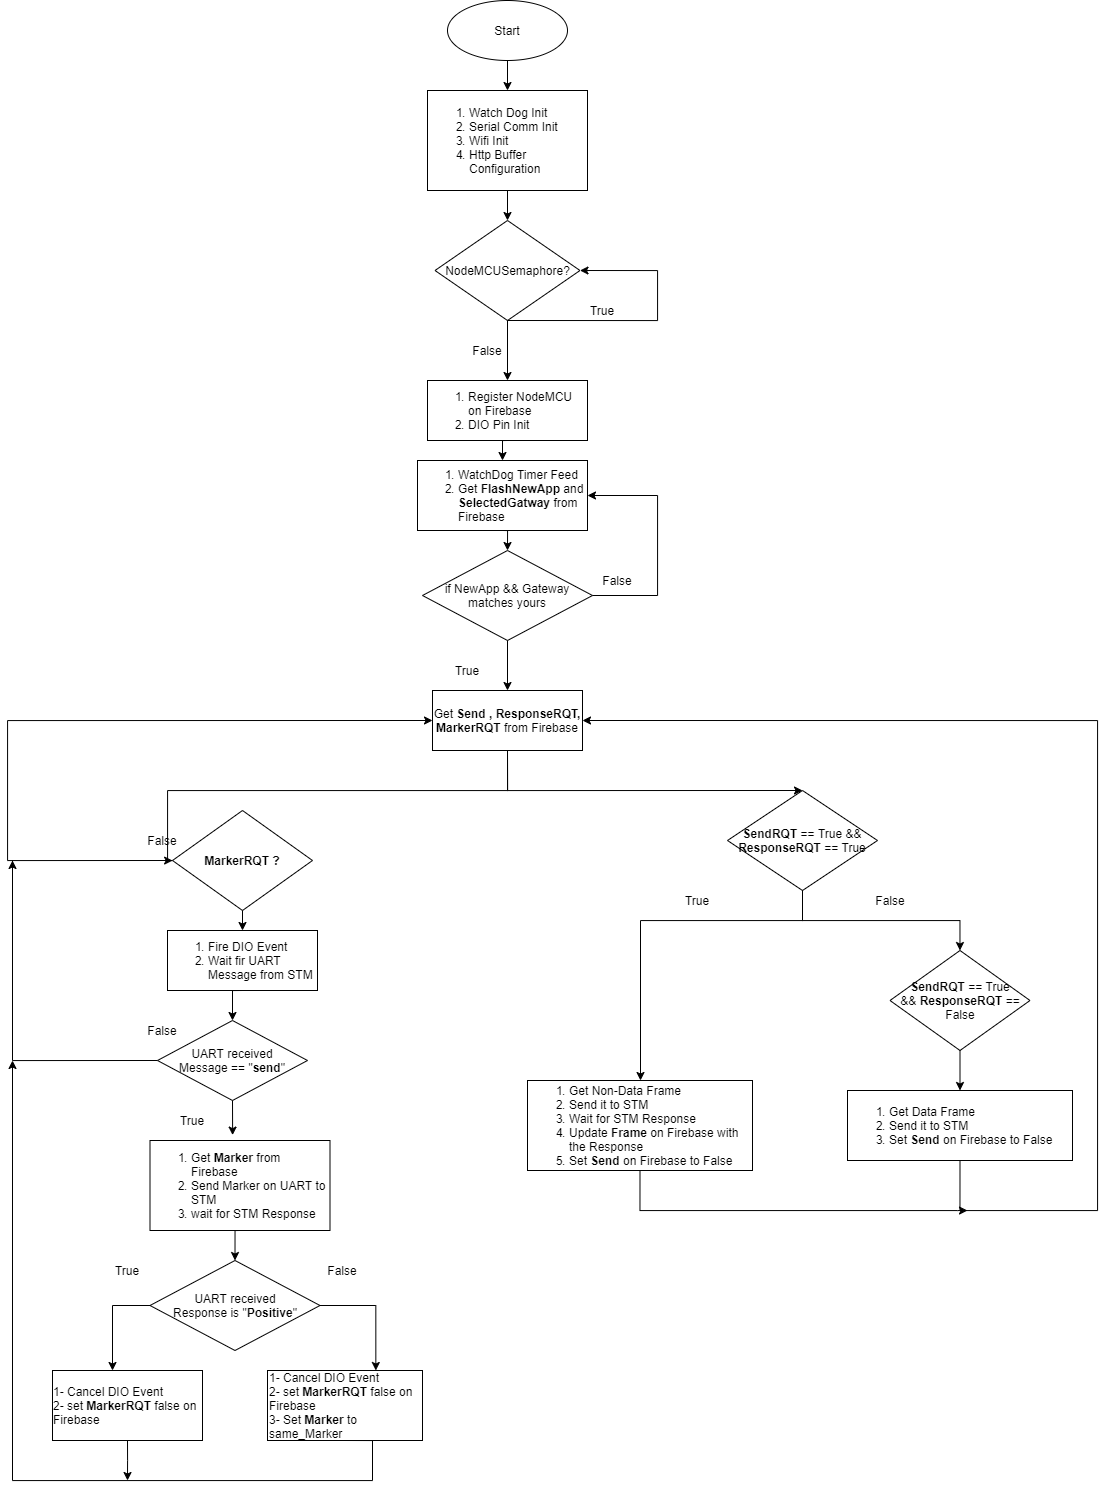

The diagram above was exported from draw.io. Its source (the exported page's mxGraphModel, read from the mxfile embedded in the PNG):
<mxGraphModel dx="2471" dy="719" grid="1" gridSize="10" guides="1" tooltips="1" connect="1" arrows="1" fold="1" page="1" pageScale="1" pageWidth="850" pageHeight="1100" math="0" shadow="0">
  <root>
    <mxCell id="0" />
    <mxCell id="1" parent="0" />
    <mxCell id="1LkSQlB1KEMGXwjpX2Sm-5" style="edgeStyle=orthogonalEdgeStyle;rounded=0;orthogonalLoop=1;jettySize=auto;html=1;exitX=0.5;exitY=1;exitDx=0;exitDy=0;entryX=0.5;entryY=0;entryDx=0;entryDy=0;fillColor=none;" edge="1" parent="1" source="1LkSQlB1KEMGXwjpX2Sm-1" target="1LkSQlB1KEMGXwjpX2Sm-3">
      <mxGeometry relative="1" as="geometry" />
    </mxCell>
    <mxCell id="1LkSQlB1KEMGXwjpX2Sm-1" value="Start" style="ellipse;whiteSpace=wrap;html=1;fillColor=none;" vertex="1" parent="1">
      <mxGeometry x="210" y="30" width="120" height="60" as="geometry" />
    </mxCell>
    <mxCell id="1LkSQlB1KEMGXwjpX2Sm-6" style="edgeStyle=orthogonalEdgeStyle;rounded=0;orthogonalLoop=1;jettySize=auto;html=1;exitX=0.5;exitY=1;exitDx=0;exitDy=0;entryX=0.5;entryY=0;entryDx=0;entryDy=0;fillColor=none;" edge="1" parent="1" source="1LkSQlB1KEMGXwjpX2Sm-3" target="1LkSQlB1KEMGXwjpX2Sm-4">
      <mxGeometry relative="1" as="geometry" />
    </mxCell>
    <mxCell id="1LkSQlB1KEMGXwjpX2Sm-3" value="&lt;ol&gt;&lt;li&gt;Watch Dog Init&lt;/li&gt;&lt;li&gt;Serial Comm Init&lt;/li&gt;&lt;li&gt;Wifi Init&lt;/li&gt;&lt;li&gt;Http Buffer Configuration&amp;nbsp;&lt;/li&gt;&lt;/ol&gt;" style="rounded=0;whiteSpace=wrap;html=1;fillColor=none;align=left;" vertex="1" parent="1">
      <mxGeometry x="190" y="120" width="160" height="100" as="geometry" />
    </mxCell>
    <mxCell id="1LkSQlB1KEMGXwjpX2Sm-7" style="edgeStyle=orthogonalEdgeStyle;rounded=0;orthogonalLoop=1;jettySize=auto;html=1;exitX=0.5;exitY=1;exitDx=0;exitDy=0;entryX=1;entryY=0.5;entryDx=0;entryDy=0;fillColor=none;" edge="1" parent="1" source="1LkSQlB1KEMGXwjpX2Sm-4" target="1LkSQlB1KEMGXwjpX2Sm-4">
      <mxGeometry relative="1" as="geometry">
        <mxPoint x="360" y="300" as="targetPoint" />
        <Array as="points">
          <mxPoint x="420" y="350" />
          <mxPoint x="420" y="300" />
        </Array>
      </mxGeometry>
    </mxCell>
    <mxCell id="1LkSQlB1KEMGXwjpX2Sm-9" value="" style="edgeStyle=orthogonalEdgeStyle;rounded=0;orthogonalLoop=1;jettySize=auto;html=1;fillColor=none;" edge="1" parent="1" source="1LkSQlB1KEMGXwjpX2Sm-4">
      <mxGeometry relative="1" as="geometry">
        <mxPoint x="270" y="410" as="targetPoint" />
      </mxGeometry>
    </mxCell>
    <mxCell id="1LkSQlB1KEMGXwjpX2Sm-4" value="NodeMCUSemaphore?" style="rhombus;whiteSpace=wrap;html=1;fillColor=none;" vertex="1" parent="1">
      <mxGeometry x="197.5" y="250" width="145" height="100" as="geometry" />
    </mxCell>
    <mxCell id="1LkSQlB1KEMGXwjpX2Sm-10" value="True" style="text;html=1;strokeColor=none;fillColor=none;align=center;verticalAlign=middle;whiteSpace=wrap;rounded=0;" vertex="1" parent="1">
      <mxGeometry x="345" y="330" width="40" height="20" as="geometry" />
    </mxCell>
    <mxCell id="1LkSQlB1KEMGXwjpX2Sm-12" value="False" style="text;html=1;strokeColor=none;fillColor=none;align=center;verticalAlign=middle;whiteSpace=wrap;rounded=0;" vertex="1" parent="1">
      <mxGeometry x="230" y="360" width="40" height="40" as="geometry" />
    </mxCell>
    <mxCell id="1LkSQlB1KEMGXwjpX2Sm-16" style="edgeStyle=orthogonalEdgeStyle;rounded=0;orthogonalLoop=1;jettySize=auto;html=1;exitX=0.5;exitY=1;exitDx=0;exitDy=0;entryX=0.5;entryY=0;entryDx=0;entryDy=0;fillColor=none;" edge="1" parent="1" source="1LkSQlB1KEMGXwjpX2Sm-13" target="1LkSQlB1KEMGXwjpX2Sm-15">
      <mxGeometry relative="1" as="geometry" />
    </mxCell>
    <mxCell id="1LkSQlB1KEMGXwjpX2Sm-13" value="&lt;div style=&quot;text-align: left&quot;&gt;&lt;ol&gt;&lt;li&gt;&lt;span&gt;Register NodeMCU on Firebase&lt;/span&gt;&lt;/li&gt;&lt;li&gt;&lt;span&gt;DIO Pin Init&lt;/span&gt;&lt;/li&gt;&lt;/ol&gt;&lt;/div&gt;" style="rounded=0;whiteSpace=wrap;html=1;fillColor=none;" vertex="1" parent="1">
      <mxGeometry x="190" y="410" width="160" height="60" as="geometry" />
    </mxCell>
    <mxCell id="1LkSQlB1KEMGXwjpX2Sm-18" style="edgeStyle=orthogonalEdgeStyle;rounded=0;orthogonalLoop=1;jettySize=auto;html=1;exitX=0.5;exitY=1;exitDx=0;exitDy=0;entryX=0.5;entryY=0;entryDx=0;entryDy=0;fillColor=none;" edge="1" parent="1" source="1LkSQlB1KEMGXwjpX2Sm-15" target="1LkSQlB1KEMGXwjpX2Sm-17">
      <mxGeometry relative="1" as="geometry" />
    </mxCell>
    <mxCell id="1LkSQlB1KEMGXwjpX2Sm-15" value="&lt;div style=&quot;text-align: left&quot;&gt;&lt;ol&gt;&lt;li&gt;&lt;span&gt;WatchDog Timer Feed&lt;/span&gt;&lt;/li&gt;&lt;li&gt;Get &lt;b&gt;FlashNewApp &lt;/b&gt;&lt;span&gt;and &lt;/span&gt;&lt;b&gt;SelectedGatway &lt;/b&gt;&lt;span&gt;from Firebase&lt;/span&gt;&lt;/li&gt;&lt;/ol&gt;&lt;/div&gt;" style="rounded=0;whiteSpace=wrap;html=1;fillColor=none;" vertex="1" parent="1">
      <mxGeometry x="180" y="490" width="170" height="70" as="geometry" />
    </mxCell>
    <mxCell id="1LkSQlB1KEMGXwjpX2Sm-19" style="edgeStyle=orthogonalEdgeStyle;rounded=0;orthogonalLoop=1;jettySize=auto;html=1;exitX=1;exitY=0.5;exitDx=0;exitDy=0;entryX=1;entryY=0.5;entryDx=0;entryDy=0;fillColor=none;" edge="1" parent="1" source="1LkSQlB1KEMGXwjpX2Sm-17" target="1LkSQlB1KEMGXwjpX2Sm-15">
      <mxGeometry relative="1" as="geometry">
        <mxPoint x="420" y="500" as="targetPoint" />
        <Array as="points">
          <mxPoint x="420" y="625" />
          <mxPoint x="420" y="525" />
        </Array>
      </mxGeometry>
    </mxCell>
    <mxCell id="1LkSQlB1KEMGXwjpX2Sm-22" style="edgeStyle=orthogonalEdgeStyle;rounded=0;orthogonalLoop=1;jettySize=auto;html=1;exitX=0.5;exitY=1;exitDx=0;exitDy=0;fillColor=none;" edge="1" parent="1" source="1LkSQlB1KEMGXwjpX2Sm-17">
      <mxGeometry relative="1" as="geometry">
        <mxPoint x="270" y="720" as="targetPoint" />
      </mxGeometry>
    </mxCell>
    <mxCell id="1LkSQlB1KEMGXwjpX2Sm-17" value="if NewApp &amp;amp;&amp;amp; Gateway matches yours" style="rhombus;whiteSpace=wrap;html=1;fillColor=none;" vertex="1" parent="1">
      <mxGeometry x="185" y="580" width="170" height="90" as="geometry" />
    </mxCell>
    <mxCell id="1LkSQlB1KEMGXwjpX2Sm-20" value="False" style="text;html=1;strokeColor=none;fillColor=none;align=center;verticalAlign=middle;whiteSpace=wrap;rounded=0;" vertex="1" parent="1">
      <mxGeometry x="360" y="600" width="40" height="20" as="geometry" />
    </mxCell>
    <mxCell id="1LkSQlB1KEMGXwjpX2Sm-21" value="True" style="text;html=1;strokeColor=none;fillColor=none;align=center;verticalAlign=middle;whiteSpace=wrap;rounded=0;" vertex="1" parent="1">
      <mxGeometry x="210" y="690" width="40" height="20" as="geometry" />
    </mxCell>
    <mxCell id="1LkSQlB1KEMGXwjpX2Sm-30" style="edgeStyle=orthogonalEdgeStyle;rounded=0;orthogonalLoop=1;jettySize=auto;html=1;exitX=0.5;exitY=1;exitDx=0;exitDy=0;entryX=0.5;entryY=0;entryDx=0;entryDy=0;fillColor=none;" edge="1" parent="1" source="1LkSQlB1KEMGXwjpX2Sm-24" target="1LkSQlB1KEMGXwjpX2Sm-28">
      <mxGeometry relative="1" as="geometry">
        <Array as="points">
          <mxPoint x="270" y="820" />
        </Array>
      </mxGeometry>
    </mxCell>
    <mxCell id="1LkSQlB1KEMGXwjpX2Sm-40" style="edgeStyle=orthogonalEdgeStyle;rounded=0;orthogonalLoop=1;jettySize=auto;html=1;exitX=0.5;exitY=1;exitDx=0;exitDy=0;fillColor=none;" edge="1" parent="1" source="1LkSQlB1KEMGXwjpX2Sm-24" target="1LkSQlB1KEMGXwjpX2Sm-36">
      <mxGeometry relative="1" as="geometry">
        <Array as="points">
          <mxPoint x="270" y="820" />
          <mxPoint x="-70" y="820" />
        </Array>
      </mxGeometry>
    </mxCell>
    <mxCell id="1LkSQlB1KEMGXwjpX2Sm-24" value="Get &lt;b&gt;Send , ResponseRQT, MarkerRQT &lt;/b&gt;from Firebase" style="rounded=0;whiteSpace=wrap;html=1;fillColor=none;" vertex="1" parent="1">
      <mxGeometry x="195" y="720" width="150" height="60" as="geometry" />
    </mxCell>
    <mxCell id="1LkSQlB1KEMGXwjpX2Sm-65" style="edgeStyle=orthogonalEdgeStyle;rounded=0;orthogonalLoop=1;jettySize=auto;html=1;exitX=0.5;exitY=1;exitDx=0;exitDy=0;fillColor=none;" edge="1" parent="1" source="1LkSQlB1KEMGXwjpX2Sm-28" target="1LkSQlB1KEMGXwjpX2Sm-64">
      <mxGeometry relative="1" as="geometry">
        <Array as="points">
          <mxPoint x="565" y="950" />
          <mxPoint x="403" y="950" />
        </Array>
      </mxGeometry>
    </mxCell>
    <mxCell id="1LkSQlB1KEMGXwjpX2Sm-69" style="edgeStyle=orthogonalEdgeStyle;rounded=0;orthogonalLoop=1;jettySize=auto;html=1;exitX=0.5;exitY=1;exitDx=0;exitDy=0;fillColor=none;" edge="1" parent="1" source="1LkSQlB1KEMGXwjpX2Sm-28" target="1LkSQlB1KEMGXwjpX2Sm-35">
      <mxGeometry relative="1" as="geometry" />
    </mxCell>
    <mxCell id="1LkSQlB1KEMGXwjpX2Sm-28" value="&lt;b&gt;SendRQT &lt;/b&gt;== True &amp;amp;&amp;amp; &lt;b&gt;ResponseRQT &lt;/b&gt;== True" style="rhombus;whiteSpace=wrap;html=1;fillColor=none;" vertex="1" parent="1">
      <mxGeometry x="490" y="820" width="150" height="100" as="geometry" />
    </mxCell>
    <mxCell id="1LkSQlB1KEMGXwjpX2Sm-71" style="edgeStyle=orthogonalEdgeStyle;rounded=0;orthogonalLoop=1;jettySize=auto;html=1;exitX=0.5;exitY=1;exitDx=0;exitDy=0;entryX=0.5;entryY=0;entryDx=0;entryDy=0;fillColor=none;" edge="1" parent="1" source="1LkSQlB1KEMGXwjpX2Sm-35" target="1LkSQlB1KEMGXwjpX2Sm-70">
      <mxGeometry relative="1" as="geometry" />
    </mxCell>
    <mxCell id="1LkSQlB1KEMGXwjpX2Sm-35" value="&lt;b&gt;SendRQT&amp;nbsp;&lt;/b&gt;== True &amp;amp;&amp;amp;&amp;nbsp;&lt;b&gt;ResponseRQT&amp;nbsp;&lt;/b&gt;== False" style="rhombus;whiteSpace=wrap;html=1;fillColor=none;" vertex="1" parent="1">
      <mxGeometry x="652.5" y="980" width="140" height="100" as="geometry" />
    </mxCell>
    <mxCell id="1LkSQlB1KEMGXwjpX2Sm-43" style="edgeStyle=orthogonalEdgeStyle;rounded=0;orthogonalLoop=1;jettySize=auto;html=1;exitX=0;exitY=0.5;exitDx=0;exitDy=0;entryX=0;entryY=0.5;entryDx=0;entryDy=0;fillColor=none;" edge="1" parent="1" source="1LkSQlB1KEMGXwjpX2Sm-36" target="1LkSQlB1KEMGXwjpX2Sm-24">
      <mxGeometry relative="1" as="geometry">
        <Array as="points">
          <mxPoint x="-230" y="890" />
          <mxPoint x="-230" y="750" />
        </Array>
      </mxGeometry>
    </mxCell>
    <mxCell id="1LkSQlB1KEMGXwjpX2Sm-46" style="edgeStyle=orthogonalEdgeStyle;rounded=0;orthogonalLoop=1;jettySize=auto;html=1;exitX=0.5;exitY=1;exitDx=0;exitDy=0;entryX=0.5;entryY=0;entryDx=0;entryDy=0;fillColor=none;" edge="1" parent="1" source="1LkSQlB1KEMGXwjpX2Sm-36" target="1LkSQlB1KEMGXwjpX2Sm-45">
      <mxGeometry relative="1" as="geometry" />
    </mxCell>
    <mxCell id="1LkSQlB1KEMGXwjpX2Sm-36" value="&lt;b&gt;MarkerRQT ?&lt;/b&gt;" style="rhombus;whiteSpace=wrap;html=1;fillColor=none;" vertex="1" parent="1">
      <mxGeometry x="-65" y="840" width="140" height="100" as="geometry" />
    </mxCell>
    <mxCell id="1LkSQlB1KEMGXwjpX2Sm-44" value="False" style="text;html=1;strokeColor=none;fillColor=none;align=center;verticalAlign=middle;whiteSpace=wrap;rounded=0;" vertex="1" parent="1">
      <mxGeometry x="-95" y="860" width="40" height="20" as="geometry" />
    </mxCell>
    <mxCell id="1LkSQlB1KEMGXwjpX2Sm-49" style="edgeStyle=orthogonalEdgeStyle;rounded=0;orthogonalLoop=1;jettySize=auto;html=1;exitX=0.5;exitY=1;exitDx=0;exitDy=0;entryX=0.5;entryY=0;entryDx=0;entryDy=0;fillColor=none;" edge="1" parent="1" source="1LkSQlB1KEMGXwjpX2Sm-45" target="1LkSQlB1KEMGXwjpX2Sm-47">
      <mxGeometry relative="1" as="geometry" />
    </mxCell>
    <mxCell id="1LkSQlB1KEMGXwjpX2Sm-45" value="&lt;div style=&quot;text-align: left&quot;&gt;&lt;ol&gt;&lt;li&gt;&lt;span&gt;Fire DIO Event&lt;/span&gt;&lt;/li&gt;&lt;li&gt;&lt;span&gt;Wait fir UART Message from STM&lt;/span&gt;&lt;/li&gt;&lt;/ol&gt;&lt;/div&gt;" style="rounded=0;whiteSpace=wrap;html=1;fillColor=none;" vertex="1" parent="1">
      <mxGeometry x="-70" y="960" width="150" height="60" as="geometry" />
    </mxCell>
    <mxCell id="1LkSQlB1KEMGXwjpX2Sm-50" style="edgeStyle=orthogonalEdgeStyle;rounded=0;orthogonalLoop=1;jettySize=auto;html=1;exitX=0.5;exitY=1;exitDx=0;exitDy=0;entryX=0.459;entryY=-0.06;entryDx=0;entryDy=0;entryPerimeter=0;fillColor=none;" edge="1" parent="1" source="1LkSQlB1KEMGXwjpX2Sm-47" target="1LkSQlB1KEMGXwjpX2Sm-48">
      <mxGeometry relative="1" as="geometry" />
    </mxCell>
    <mxCell id="1LkSQlB1KEMGXwjpX2Sm-51" style="edgeStyle=orthogonalEdgeStyle;rounded=0;orthogonalLoop=1;jettySize=auto;html=1;exitX=0;exitY=0.5;exitDx=0;exitDy=0;fillColor=none;" edge="1" parent="1" source="1LkSQlB1KEMGXwjpX2Sm-47">
      <mxGeometry relative="1" as="geometry">
        <mxPoint x="-225" y="890" as="targetPoint" />
        <Array as="points">
          <mxPoint x="-225" y="1090" />
          <mxPoint x="-225" y="890" />
        </Array>
      </mxGeometry>
    </mxCell>
    <mxCell id="1LkSQlB1KEMGXwjpX2Sm-47" value="&amp;nbsp;UART received &lt;br&gt;Message == &quot;&lt;b&gt;send&lt;/b&gt;&quot;" style="rhombus;whiteSpace=wrap;html=1;fillColor=none;" vertex="1" parent="1">
      <mxGeometry x="-80" y="1050" width="150" height="80" as="geometry" />
    </mxCell>
    <mxCell id="1LkSQlB1KEMGXwjpX2Sm-55" style="edgeStyle=orthogonalEdgeStyle;rounded=0;orthogonalLoop=1;jettySize=auto;html=1;exitX=0.5;exitY=1;exitDx=0;exitDy=0;entryX=0.5;entryY=0;entryDx=0;entryDy=0;fillColor=none;" edge="1" parent="1" source="1LkSQlB1KEMGXwjpX2Sm-48" target="1LkSQlB1KEMGXwjpX2Sm-54">
      <mxGeometry relative="1" as="geometry" />
    </mxCell>
    <mxCell id="1LkSQlB1KEMGXwjpX2Sm-48" value="&lt;div style=&quot;text-align: left&quot;&gt;&lt;ol&gt;&lt;li&gt;&lt;span&gt;Get &lt;/span&gt;&lt;b&gt;Marker &lt;/b&gt;&lt;span&gt;from Firebase&lt;/span&gt;&lt;/li&gt;&lt;li&gt;&lt;span&gt;Send Marker on UART to STM&lt;/span&gt;&lt;/li&gt;&lt;li&gt;&lt;span&gt;wait for STM Response&lt;/span&gt;&lt;/li&gt;&lt;/ol&gt;&lt;/div&gt;" style="rounded=0;whiteSpace=wrap;html=1;fillColor=none;" vertex="1" parent="1">
      <mxGeometry x="-87.5" y="1170" width="180" height="90" as="geometry" />
    </mxCell>
    <mxCell id="1LkSQlB1KEMGXwjpX2Sm-52" value="False" style="text;html=1;strokeColor=none;fillColor=none;align=center;verticalAlign=middle;whiteSpace=wrap;rounded=0;" vertex="1" parent="1">
      <mxGeometry x="-95" y="1050" width="40" height="20" as="geometry" />
    </mxCell>
    <mxCell id="1LkSQlB1KEMGXwjpX2Sm-53" value="True" style="text;html=1;strokeColor=none;fillColor=none;align=center;verticalAlign=middle;whiteSpace=wrap;rounded=0;" vertex="1" parent="1">
      <mxGeometry x="-65" y="1140" width="40" height="20" as="geometry" />
    </mxCell>
    <mxCell id="1LkSQlB1KEMGXwjpX2Sm-58" style="edgeStyle=orthogonalEdgeStyle;rounded=0;orthogonalLoop=1;jettySize=auto;html=1;exitX=0;exitY=0.5;exitDx=0;exitDy=0;entryX=0.4;entryY=0;entryDx=0;entryDy=0;entryPerimeter=0;fillColor=none;" edge="1" parent="1" source="1LkSQlB1KEMGXwjpX2Sm-54" target="1LkSQlB1KEMGXwjpX2Sm-56">
      <mxGeometry relative="1" as="geometry" />
    </mxCell>
    <mxCell id="1LkSQlB1KEMGXwjpX2Sm-59" style="edgeStyle=orthogonalEdgeStyle;rounded=0;orthogonalLoop=1;jettySize=auto;html=1;exitX=1;exitY=0.5;exitDx=0;exitDy=0;entryX=0.699;entryY=0;entryDx=0;entryDy=0;entryPerimeter=0;fillColor=none;" edge="1" parent="1" source="1LkSQlB1KEMGXwjpX2Sm-54" target="1LkSQlB1KEMGXwjpX2Sm-57">
      <mxGeometry relative="1" as="geometry" />
    </mxCell>
    <mxCell id="1LkSQlB1KEMGXwjpX2Sm-54" value="&amp;nbsp;UART received &lt;br&gt;Response is &quot;&lt;b&gt;Positive&lt;/b&gt;&quot;" style="rhombus;whiteSpace=wrap;html=1;fillColor=none;" vertex="1" parent="1">
      <mxGeometry x="-87.5" y="1290" width="170" height="90" as="geometry" />
    </mxCell>
    <mxCell id="1LkSQlB1KEMGXwjpX2Sm-63" style="edgeStyle=orthogonalEdgeStyle;rounded=0;orthogonalLoop=1;jettySize=auto;html=1;exitX=0.5;exitY=1;exitDx=0;exitDy=0;fillColor=none;" edge="1" parent="1" source="1LkSQlB1KEMGXwjpX2Sm-56">
      <mxGeometry relative="1" as="geometry">
        <mxPoint x="-110" y="1510" as="targetPoint" />
        <Array as="points">
          <mxPoint x="-110" y="1490" />
          <mxPoint x="-110" y="1490" />
        </Array>
      </mxGeometry>
    </mxCell>
    <mxCell id="1LkSQlB1KEMGXwjpX2Sm-56" value="&lt;div style=&quot;text-align: left&quot;&gt;&lt;span&gt;1- Cancel DIO Event&lt;/span&gt;&lt;/div&gt;&lt;div style=&quot;text-align: left&quot;&gt;&lt;span&gt;2- set &lt;/span&gt;&lt;b&gt;MarkerRQT &lt;/b&gt;&lt;span&gt;false on Firebase&lt;/span&gt;&lt;/div&gt;" style="rounded=0;whiteSpace=wrap;html=1;fillColor=none;" vertex="1" parent="1">
      <mxGeometry x="-185" y="1400" width="150" height="70" as="geometry" />
    </mxCell>
    <mxCell id="1LkSQlB1KEMGXwjpX2Sm-62" style="edgeStyle=orthogonalEdgeStyle;rounded=0;orthogonalLoop=1;jettySize=auto;html=1;exitX=0.5;exitY=1;exitDx=0;exitDy=0;fillColor=none;" edge="1" parent="1" source="1LkSQlB1KEMGXwjpX2Sm-57">
      <mxGeometry relative="1" as="geometry">
        <mxPoint x="-225" y="1090" as="targetPoint" />
        <Array as="points">
          <mxPoint x="135" y="1470" />
          <mxPoint x="135" y="1510" />
          <mxPoint x="-225" y="1510" />
        </Array>
      </mxGeometry>
    </mxCell>
    <mxCell id="1LkSQlB1KEMGXwjpX2Sm-57" value="1- Cancel DIO Event&lt;br&gt;2- set&amp;nbsp;&lt;b&gt;MarkerRQT&amp;nbsp;&lt;/b&gt;false on Firebase&lt;br&gt;3- Set &lt;b&gt;Marker &lt;/b&gt;to same_Marker" style="rounded=0;whiteSpace=wrap;html=1;fillColor=none;align=left;" vertex="1" parent="1">
      <mxGeometry x="30" y="1400" width="155" height="70" as="geometry" />
    </mxCell>
    <mxCell id="1LkSQlB1KEMGXwjpX2Sm-60" value="True" style="text;html=1;strokeColor=none;fillColor=none;align=center;verticalAlign=middle;whiteSpace=wrap;rounded=0;" vertex="1" parent="1">
      <mxGeometry x="-130" y="1290" width="40" height="20" as="geometry" />
    </mxCell>
    <mxCell id="1LkSQlB1KEMGXwjpX2Sm-61" value="False" style="text;html=1;strokeColor=none;fillColor=none;align=center;verticalAlign=middle;whiteSpace=wrap;rounded=0;" vertex="1" parent="1">
      <mxGeometry x="85" y="1290" width="40" height="20" as="geometry" />
    </mxCell>
    <mxCell id="1LkSQlB1KEMGXwjpX2Sm-74" style="edgeStyle=orthogonalEdgeStyle;rounded=0;orthogonalLoop=1;jettySize=auto;html=1;exitX=0.5;exitY=1;exitDx=0;exitDy=0;fillColor=none;" edge="1" parent="1" source="1LkSQlB1KEMGXwjpX2Sm-64">
      <mxGeometry relative="1" as="geometry">
        <mxPoint x="730" y="1240" as="targetPoint" />
        <Array as="points">
          <mxPoint x="403" y="1240" />
          <mxPoint x="720" y="1240" />
        </Array>
      </mxGeometry>
    </mxCell>
    <mxCell id="1LkSQlB1KEMGXwjpX2Sm-64" value="&lt;ol&gt;&lt;li&gt;Get Non-Data Frame&lt;/li&gt;&lt;li&gt;Send it to STM&lt;/li&gt;&lt;li&gt;Wait for STM Response&lt;/li&gt;&lt;li&gt;Update &lt;b&gt;Frame &lt;/b&gt;on Firebase with the Response&lt;/li&gt;&lt;li&gt;Set &lt;b&gt;Send &lt;/b&gt;&lt;span&gt;on Firebase to False&lt;/span&gt;&lt;/li&gt;&lt;/ol&gt;" style="rounded=0;whiteSpace=wrap;html=1;fillColor=none;align=left;" vertex="1" parent="1">
      <mxGeometry x="290" y="1110" width="225" height="90" as="geometry" />
    </mxCell>
    <mxCell id="1LkSQlB1KEMGXwjpX2Sm-66" value="True" style="text;html=1;strokeColor=none;fillColor=none;align=center;verticalAlign=middle;whiteSpace=wrap;rounded=0;" vertex="1" parent="1">
      <mxGeometry x="440" y="920" width="40" height="20" as="geometry" />
    </mxCell>
    <mxCell id="1LkSQlB1KEMGXwjpX2Sm-67" value="False" style="text;html=1;strokeColor=none;fillColor=none;align=center;verticalAlign=middle;whiteSpace=wrap;rounded=0;" vertex="1" parent="1">
      <mxGeometry x="632.5" y="920" width="40" height="20" as="geometry" />
    </mxCell>
    <mxCell id="1LkSQlB1KEMGXwjpX2Sm-73" style="edgeStyle=orthogonalEdgeStyle;rounded=0;orthogonalLoop=1;jettySize=auto;html=1;exitX=0.5;exitY=1;exitDx=0;exitDy=0;entryX=1;entryY=0.5;entryDx=0;entryDy=0;fillColor=none;" edge="1" parent="1" source="1LkSQlB1KEMGXwjpX2Sm-70" target="1LkSQlB1KEMGXwjpX2Sm-24">
      <mxGeometry relative="1" as="geometry">
        <Array as="points">
          <mxPoint x="723" y="1240" />
          <mxPoint x="860" y="1240" />
          <mxPoint x="860" y="750" />
        </Array>
      </mxGeometry>
    </mxCell>
    <mxCell id="1LkSQlB1KEMGXwjpX2Sm-70" value="&lt;ol&gt;&lt;li&gt;Get Data Frame&lt;/li&gt;&lt;li&gt;Send it to STM&lt;/li&gt;&lt;li&gt;Set &lt;b&gt;Send &lt;/b&gt;&lt;span&gt;on Firebase to False&lt;/span&gt;&lt;/li&gt;&lt;/ol&gt;" style="rounded=0;whiteSpace=wrap;html=1;fillColor=none;align=left;" vertex="1" parent="1">
      <mxGeometry x="610" y="1120" width="225" height="70" as="geometry" />
    </mxCell>
  </root>
</mxGraphModel>